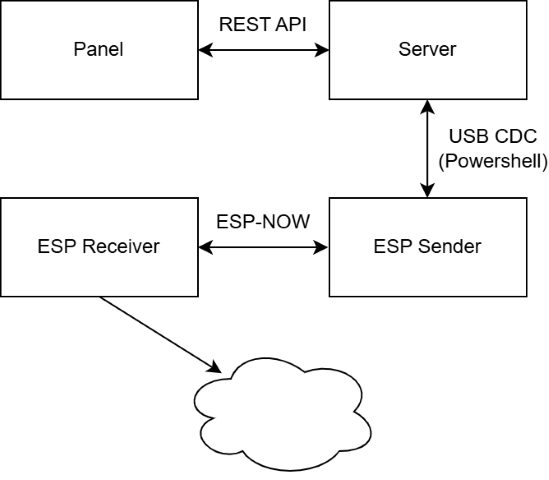

The diagram above was exported from draw.io. Its source (the exported page's mxGraphModel, read from the mxfile embedded in the PNG):
<mxGraphModel dx="1406" dy="900" grid="1" gridSize="10" guides="1" tooltips="1" connect="1" arrows="1" fold="1" page="1" pageScale="1" pageWidth="850" pageHeight="1100" math="0" shadow="0">
  <root>
    <mxCell id="0" />
    <mxCell id="1" parent="0" />
    <mxCell id="LPpQRVKdQUWF9ZNcpwFO-1" parent="1" style="rounded=0;whiteSpace=wrap;html=1;" value="Panel" vertex="1">
      <mxGeometry height="60" width="120" x="110" y="210" as="geometry" />
    </mxCell>
    <mxCell id="LPpQRVKdQUWF9ZNcpwFO-3" edge="1" parent="1" style="endArrow=classic;startArrow=classic;html=1;rounded=0;entryX=1;entryY=0.5;entryDx=0;entryDy=0;" target="LPpQRVKdQUWF9ZNcpwFO-1" value="">
      <mxGeometry height="50" relative="1" width="50" as="geometry">
        <mxPoint x="310" y="240" as="sourcePoint" />
        <mxPoint x="180" y="290" as="targetPoint" />
      </mxGeometry>
    </mxCell>
    <mxCell id="LPpQRVKdQUWF9ZNcpwFO-4" parent="1" style="text;html=1;whiteSpace=wrap;strokeColor=none;fillColor=none;align=center;verticalAlign=middle;rounded=0;" value="REST API" vertex="1">
      <mxGeometry height="30" width="60" x="240" y="210" as="geometry" />
    </mxCell>
    <mxCell id="LPpQRVKdQUWF9ZNcpwFO-5" parent="1" style="rounded=0;whiteSpace=wrap;html=1;" value="Server" vertex="1">
      <mxGeometry height="60" width="120" x="310" y="210" as="geometry" />
    </mxCell>
    <mxCell id="LPpQRVKdQUWF9ZNcpwFO-8" edge="1" parent="1" style="endArrow=classic;startArrow=classic;html=1;rounded=0;entryX=0.5;entryY=1;entryDx=0;entryDy=0;" value="">
      <mxGeometry height="50" relative="1" width="50" as="geometry">
        <mxPoint x="369.58" y="330" as="sourcePoint" />
        <mxPoint x="369.58" y="270" as="targetPoint" />
      </mxGeometry>
    </mxCell>
    <mxCell id="LPpQRVKdQUWF9ZNcpwFO-9" parent="1" style="text;html=1;whiteSpace=wrap;strokeColor=none;fillColor=none;align=center;verticalAlign=middle;rounded=0;" value="USB CDC (Powershell)" vertex="1">
      <mxGeometry height="30" width="60" x="380" y="285" as="geometry" />
    </mxCell>
    <mxCell id="LPpQRVKdQUWF9ZNcpwFO-10" parent="1" style="rounded=0;whiteSpace=wrap;html=1;" value="ESP Sender" vertex="1">
      <mxGeometry height="60" width="120" x="310" y="330" as="geometry" />
    </mxCell>
    <mxCell id="LPpQRVKdQUWF9ZNcpwFO-11" edge="1" parent="1" style="endArrow=classic;startArrow=classic;html=1;rounded=0;entryX=0.5;entryY=1;entryDx=0;entryDy=0;" value="">
      <mxGeometry height="50" relative="1" width="50" as="geometry">
        <mxPoint x="230" y="360" as="sourcePoint" />
        <mxPoint x="309.17" y="360" as="targetPoint" />
      </mxGeometry>
    </mxCell>
    <mxCell id="LPpQRVKdQUWF9ZNcpwFO-12" parent="1" style="text;html=1;whiteSpace=wrap;strokeColor=none;fillColor=none;align=center;verticalAlign=middle;rounded=0;" value="ESP-NOW" vertex="1">
      <mxGeometry height="30" width="60" x="240" y="330" as="geometry" />
    </mxCell>
    <mxCell id="LPpQRVKdQUWF9ZNcpwFO-13" parent="1" style="rounded=0;whiteSpace=wrap;html=1;" value="ESP Receiver" vertex="1">
      <mxGeometry height="60" width="120" x="110" y="330" as="geometry" />
    </mxCell>
    <mxCell id="LPpQRVKdQUWF9ZNcpwFO-14" edge="1" parent="1" source="LPpQRVKdQUWF9ZNcpwFO-13" style="endArrow=classic;html=1;rounded=0;exitX=0.5;exitY=1;exitDx=0;exitDy=0;entryX=0.204;entryY=0.208;entryDx=0;entryDy=0;entryPerimeter=0;" target="LPpQRVKdQUWF9ZNcpwFO-15" value="">
      <mxGeometry height="50" relative="1" width="50" as="geometry">
        <mxPoint x="310" y="780" as="sourcePoint" />
        <mxPoint x="320" y="720" as="targetPoint" />
      </mxGeometry>
    </mxCell>
    <mxCell id="LPpQRVKdQUWF9ZNcpwFO-15" parent="1" style="ellipse;shape=cloud;whiteSpace=wrap;html=1;" value="" vertex="1">
      <mxGeometry height="80" width="120" x="220" y="420" as="geometry" />
    </mxCell>
  </root>
</mxGraphModel>